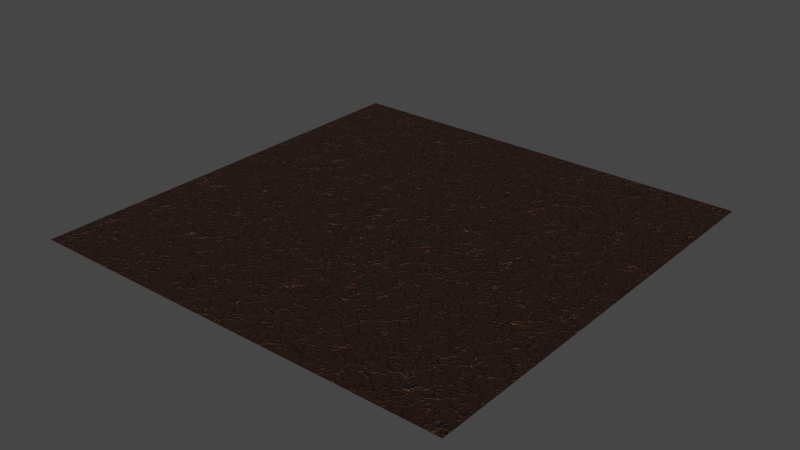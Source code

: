 # Source: obsidian_glass.blend  (saved by Blender 2.83.19; exported with 4.5.12 LTS)
import bpy
from mathutils import Matrix  # noqa: F401  (used for matrix-valued properties, if any)

bpy.ops.wm.read_factory_settings(use_empty=True)
scene = bpy.context.scene
scene.name = 'Scene'

# ---- materials (node trees are filled in below, after node groups)
mat_material_001 = bpy.data.materials.new('Material.001')
mat_material_001.use_transparent_shadow = False

# ---- material node trees
mat_material_001.use_nodes = True; mat_material_001.node_tree.nodes.clear()
_N = mat_material_001.node_tree.nodes; _L = mat_material_001.node_tree.links
n0 = _N.new('ShaderNodeBsdfPrincipled'); n0.name = 'Principled BSDF'; n0.location = (304, 300)
n0.distribution = 'GGX'
n0.subsurface_method = 'BURLEY'
n0.inputs[3].default_value = 1.45
n0.inputs[27].default_value = (0.0, 0.0, 0.0, 1.0)
n0.inputs[28].default_value = 1.0
n1 = _N.new('ShaderNodeOutputMaterial'); n1.name = 'Material Output'; n1.location = (594, 300)
n2 = _N.new('ShaderNodeTexVoronoi'); n2.name = 'Voronoi Texture.001'; n2.location = (-509, 114)
n2.feature = 'SMOOTH_F1'
n2.inputs[2].default_value = 20.0
n2.inputs[6].default_value = 0.2
n3 = _N.new('ShaderNodeMapping'); n3.name = 'Mapping'; n3.location = (-799, 122)
n3.width = 240
n4 = _N.new('ShaderNodeValToRGB'); n4.name = 'ColorRamp'; n4.location = (-22, 221)
while len(n4.color_ramp.elements) > 1: n4.color_ramp.elements.remove(n4.color_ramp.elements[-1])
n4.color_ramp.elements[0].position = 0.06818; n4.color_ramp.elements[0].color = (0.01836, 0.007256, 0.004227, 1.0)
_e = n4.color_ramp.elements.new(0.6727); _e.color = (0.1329, 0.04092, 0.01938, 1.0)
_e = n4.color_ramp.elements.new(1.0); _e.color = (0.6214, 0.4098, 0.1729, 1.0)
n5 = _N.new('ShaderNodeMix'); n5.name = 'Mix'; n5.location = (-1019, 85)
n5.data_type = 'RGBA'
n5.inputs[0].default_value = 0.825
n6 = _N.new('ShaderNodeTexNoise'); n6.name = 'Noise Texture'; n6.location = (-1234, 180)
n6.inputs[2].default_value = 10.0
n6.inputs[3].default_value = 16.0
n7 = _N.new('ShaderNodeTexCoord'); n7.name = 'Texture Coordinate'; n7.location = (-1448, 22)
n8 = _N.new('ShaderNodeBump'); n8.name = 'Bump'; n8.location = (-132, -240)
n8.inputs[1].default_value = 1.0
n8.inputs[2].default_value = 1.0
n9 = _N.new('ShaderNodeValToRGB'); n9.name = 'ColorRamp.001'; n9.location = (-471, -230)
while len(n9.color_ramp.elements) > 1: n9.color_ramp.elements.remove(n9.color_ramp.elements[-1])
n9.color_ramp.elements[0].position = 0.0; n9.color_ramp.elements[0].color = (0.0, 0.0, 0.0, 1.0)
_e = n9.color_ramp.elements.new(1.0); _e.color = (1.0, 1.0, 1.0, 1.0)
n10 = _N.new('ShaderNodeTexVoronoi'); n10.name = 'Voronoi Texture'; n10.location = (-264, 178)
n10.feature = 'SMOOTH_F1'
n10.inputs[2].default_value = 20.0
n10.inputs[6].default_value = 0.0
_L.new(n0.outputs[0], n1.inputs[0])
_L.new(n8.outputs[0], n0.inputs[5])
_L.new(n2.outputs[2], n10.inputs[0])
_L.new(n3.outputs[0], n2.inputs[0])
_L.new(n7.outputs[3], n6.inputs[0])
_L.new(n10.outputs[0], n4.inputs[0])
_L.new(n4.outputs[0], n0.inputs[0])
_L.new(n6.outputs[1], n5.inputs[6])
_L.new(n5.outputs[2], n3.inputs[0])
_L.new(n7.outputs[3], n5.inputs[7])
_L.new(n9.outputs[0], n8.inputs[3])
_L.new(n10.outputs[0], n9.inputs[0])
n1.is_active_output = True

# ---- world
world_world = bpy.data.worlds.new('World'); scene.world = world_world
world_world.use_nodes = True; world_world.node_tree.nodes.clear()
_N = world_world.node_tree.nodes; _L = world_world.node_tree.links
n0 = _N.new('ShaderNodeOutputWorld'); n0.name = 'World Output'; n0.location = (300, 300)
n1 = _N.new('ShaderNodeBackground'); n1.name = 'Background'; n1.location = (10, 300)
n1.inputs[0].default_value = (0.05088, 0.05088, 0.05088, 1.0)
_L.new(n1.outputs[0], n0.inputs[0])
n0.is_active_output = True
world_world.color = (0.05088, 0.05088, 0.05088)
world_world.use_sun_shadow = False
world_world.sun_shadow_jitter_overblur = 0.0

# ---- meshes
me_plane = bpy.data.meshes.new('Plane')
me_plane.from_pydata([(-1.0, -1.0, 0.0), (1.0, -1.0, 0.0), (-1.0, 1.0, 0.0), (1.0, 1.0, 0.0)], [], [(0, 1, 3, 2)])
_uv = me_plane.uv_layers.new(name='UVMap')
_uv.uv.foreach_set('vector', [0.0, 0.0, 1.0, 0.0, 1.0, 1.0, 0.0, 1.0])
me_plane.materials.append(mat_material_001)
me_plane.use_remesh_fix_poles = True
me_plane.use_remesh_preserve_attributes = False
me_plane.use_mirror_vertex_groups = False
me_plane.update()

# ---- objects
ob_plane = bpy.data.objects.new('Plane', me_plane)

# ---- transforms, parenting, visibility, modifiers, constraints
ob_plane.location = (0.0, 0.0, 0.0)
ob_plane.scale = (8.0, 8.0, 8.0)
ob_plane.lineart.crease_threshold = 0.0

# ---- collection membership
scene.collection.objects.link(ob_plane)

# ---- scene / render settings (as saved in the file)
scene.frame_start = 1; scene.frame_end = 250; scene.frame_set(1)
scene.render.engine = 'BLENDER_EEVEE_NEXT'
scene.cycles.use_denoising = False
scene.cycles.samples = 128
scene.cycles.sampling_pattern = 'TABULATED_SOBOL'
scene.cycles.use_adaptive_sampling = False
scene.cycles.use_light_tree = False
scene.view_settings.view_transform = 'Filmic'
bpy.context.view_layer.update()

# ---- added for rendering (the .blend has no active camera and no usable light): camera, sun
cam_auto = bpy.data.cameras.new('AutoCamera')
cam_auto.lens = 50.0
cam_auto.sensor_width = 36.0
cam_auto.clip_end = 1000.0
ob_auto_camera = bpy.data.objects.new('AutoCamera', cam_auto)
scene.collection.objects.link(ob_auto_camera)
ob_auto_camera.location = (20.9354, -25.1225, 16.7484)
ob_auto_camera.rotation_euler = (1.09748, -7.21219e-08, 0.694738)
scene.camera = ob_auto_camera
light_auto_sun = bpy.data.lights.new('AutoSun', 'SUN')
light_auto_sun.energy = 3.0
light_auto_sun.angle = 0.0523599
ob_auto_sun = bpy.data.objects.new('AutoSun', light_auto_sun)
scene.collection.objects.link(ob_auto_sun)
ob_auto_sun.rotation_euler = (0.872665, 0.174533, 0.523599)
bpy.context.view_layer.update()
